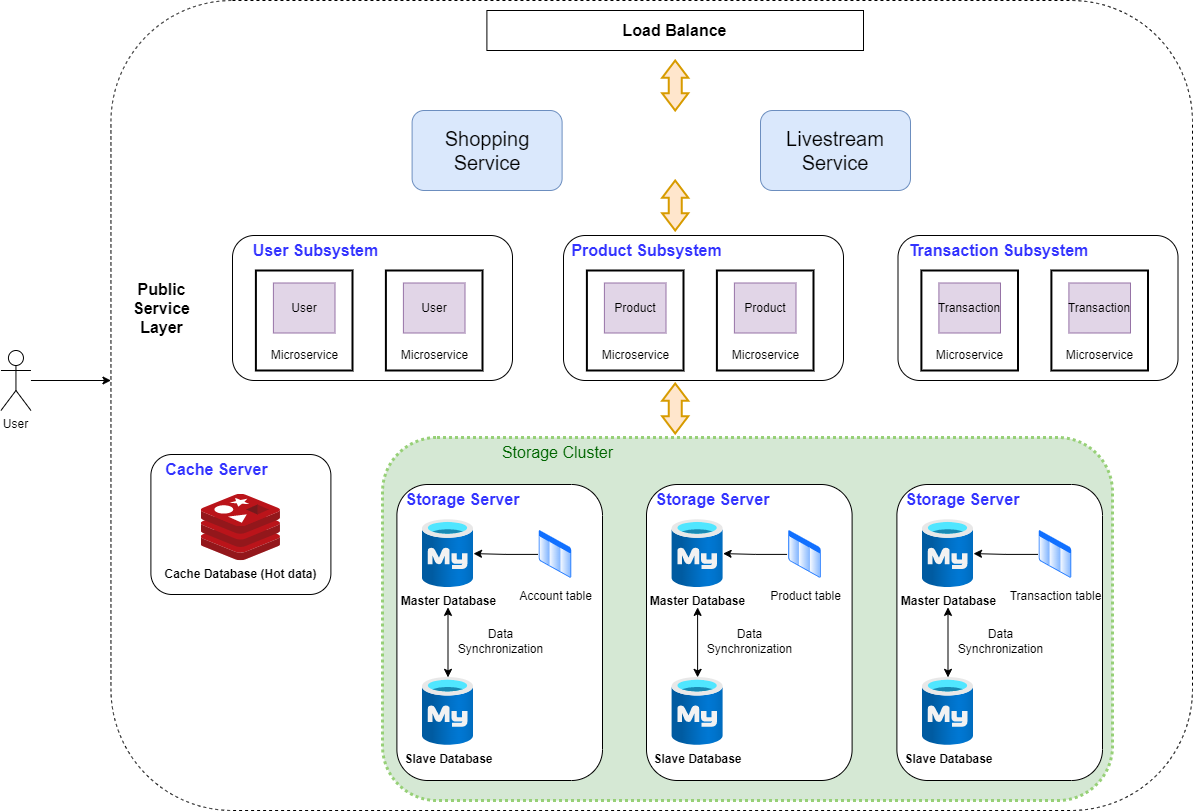

The diagram above was exported from draw.io. Its source (the exported page's mxGraphModel, read from the mxfile embedded in the PNG):
<mxGraphModel dx="1484" dy="1188" grid="1" gridSize="10" guides="1" tooltips="1" connect="1" arrows="1" fold="1" page="0" pageScale="1" pageWidth="827" pageHeight="1169" background="#ffffff" math="0" shadow="0">
  <root>
    <mxCell id="0" />
    <mxCell id="1" parent="0" />
    <mxCell id="BWAageCKY95spflw0hAO-1" value="" style="rounded=1;whiteSpace=wrap;html=1;dashed=1;" vertex="1" parent="1">
      <mxGeometry x="278.45" width="1081.55" height="810" as="geometry" />
    </mxCell>
    <mxCell id="BWAageCKY95spflw0hAO-2" value="&#10;&lt;span style=&quot;color: rgb(0, 102, 0); font-family: Helvetica; font-size: 16px; font-style: normal; font-variant-ligatures: normal; font-variant-caps: normal; font-weight: 400; letter-spacing: normal; orphans: 2; text-align: center; text-indent: 0px; text-transform: none; widows: 2; word-spacing: 0px; -webkit-text-stroke-width: 0px; background-color: rgb(255, 255, 255); text-decoration-thickness: initial; text-decoration-style: initial; text-decoration-color: initial; float: none; display: inline !important;&quot;&gt;Server Cluster&lt;/span&gt;&#10;&#10;" style="rounded=1;whiteSpace=wrap;html=1;fillColor=#d5e8d4;strokeColor=#97D077;dashed=1;dashPattern=1 1;strokeWidth=3;" vertex="1" parent="1">
      <mxGeometry x="550" y="437" width="730" height="363" as="geometry" />
    </mxCell>
    <mxCell id="BWAageCKY95spflw0hAO-3" value="" style="rounded=1;whiteSpace=wrap;html=1;" vertex="1" parent="1">
      <mxGeometry x="564.4" y="484" width="205.6" height="296" as="geometry" />
    </mxCell>
    <mxCell id="BWAageCKY95spflw0hAO-7" value="" style="rounded=1;whiteSpace=wrap;html=1;" vertex="1" parent="1">
      <mxGeometry x="400" y="235" width="280" height="145" as="geometry" />
    </mxCell>
    <mxCell id="BWAageCKY95spflw0hAO-8" style="edgeStyle=orthogonalEdgeStyle;rounded=0;orthogonalLoop=1;jettySize=auto;html=1;" edge="1" parent="1" source="BWAageCKY95spflw0hAO-9">
      <mxGeometry relative="1" as="geometry">
        <mxPoint x="278.45" y="380" as="targetPoint" />
      </mxGeometry>
    </mxCell>
    <mxCell id="BWAageCKY95spflw0hAO-9" value="User" style="shape=umlActor;verticalLabelPosition=bottom;verticalAlign=top;html=1;outlineConnect=0;" vertex="1" parent="1">
      <mxGeometry x="168.45" y="350" width="30" height="60" as="geometry" />
    </mxCell>
    <mxCell id="BWAageCKY95spflw0hAO-15" value="&lt;font color=&quot;#3333ff&quot;&gt;&lt;span style=&quot;font-size: 16px;&quot;&gt;&lt;b&gt;User Subsystem&lt;/b&gt;&lt;/span&gt;&lt;/font&gt;" style="text;html=1;align=center;verticalAlign=middle;resizable=0;points=[];autosize=1;strokeColor=none;fillColor=none;" vertex="1" parent="1">
      <mxGeometry x="408.4" y="235" width="150" height="30" as="geometry" />
    </mxCell>
    <mxCell id="BWAageCKY95spflw0hAO-16" value="&lt;font color=&quot;#3333ff&quot; style=&quot;font-size: 16px;&quot;&gt;&lt;b&gt;Storage Server&lt;/b&gt;&lt;/font&gt;" style="text;html=1;align=center;verticalAlign=middle;resizable=0;points=[];autosize=1;strokeColor=none;fillColor=none;" vertex="1" parent="1">
      <mxGeometry x="560" y="484" width="140" height="30" as="geometry" />
    </mxCell>
    <mxCell id="BWAageCKY95spflw0hAO-29" value="&lt;font style=&quot;font-size: 16px;&quot;&gt;&lt;b&gt;Load Balance&lt;/b&gt;&lt;/font&gt;" style="rounded=0;whiteSpace=wrap;html=1;" vertex="1" parent="1">
      <mxGeometry x="654.4" y="10" width="376.6" height="40" as="geometry" />
    </mxCell>
    <mxCell id="BWAageCKY95spflw0hAO-31" value="" style="rounded=1;whiteSpace=wrap;html=1;" vertex="1" parent="1">
      <mxGeometry x="318.4" y="454" width="180" height="140" as="geometry" />
    </mxCell>
    <mxCell id="BWAageCKY95spflw0hAO-32" value="&lt;font color=&quot;#3333ff&quot; style=&quot;font-size: 16px;&quot;&gt;&lt;b&gt;Cache Server&lt;/b&gt;&lt;/font&gt;" style="text;html=1;align=center;verticalAlign=middle;resizable=0;points=[];autosize=1;strokeColor=none;fillColor=none;" vertex="1" parent="1">
      <mxGeometry x="319.00000000000006" y="454" width="130" height="30" as="geometry" />
    </mxCell>
    <mxCell id="BWAageCKY95spflw0hAO-34" value="&lt;b style=&quot;border-color: var(--border-color);&quot;&gt;Cache Database (Hot data)&lt;/b&gt;" style="image;sketch=0;aspect=fixed;html=1;points=[];align=center;fontSize=12;image=img/lib/mscae/Cache_Redis_Product.svg;" vertex="1" parent="1">
      <mxGeometry x="368.82" y="493.75" width="79.16" height="66.5" as="geometry" />
    </mxCell>
    <mxCell id="BWAageCKY95spflw0hAO-35" value="&lt;b style=&quot;border-color: var(--border-color);&quot;&gt;Master Database&lt;br&gt;&lt;/b&gt;" style="image;aspect=fixed;html=1;points=[];align=center;fontSize=12;image=img/lib/azure2/databases/Azure_Database_MySQL_Server.svg;" vertex="1" parent="1">
      <mxGeometry x="590" y="519.13" width="51" height="68" as="geometry" />
    </mxCell>
    <mxCell id="BWAageCKY95spflw0hAO-36" style="edgeStyle=orthogonalEdgeStyle;rounded=0;orthogonalLoop=1;jettySize=auto;html=1;" edge="1" parent="1" source="BWAageCKY95spflw0hAO-37" target="BWAageCKY95spflw0hAO-35">
      <mxGeometry relative="1" as="geometry" />
    </mxCell>
    <mxCell id="BWAageCKY95spflw0hAO-37" value="Account table" style="image;aspect=fixed;perimeter=ellipsePerimeter;html=1;align=center;shadow=0;dashed=0;spacingTop=3;image=img/lib/active_directory/list.svg;" vertex="1" parent="1">
      <mxGeometry x="705.5" y="528.88" width="35" height="50" as="geometry" />
    </mxCell>
    <mxCell id="BWAageCKY95spflw0hAO-38" style="edgeStyle=orthogonalEdgeStyle;rounded=0;orthogonalLoop=1;jettySize=auto;html=1;startArrow=classic;startFill=1;" edge="1" parent="1" source="BWAageCKY95spflw0hAO-39">
      <mxGeometry relative="1" as="geometry">
        <mxPoint x="615.5" y="606.88" as="targetPoint" />
      </mxGeometry>
    </mxCell>
    <mxCell id="BWAageCKY95spflw0hAO-39" value="&lt;b style=&quot;border-color: var(--border-color);&quot;&gt;Slave Database&lt;br&gt;&lt;/b&gt;" style="image;aspect=fixed;html=1;points=[];align=center;fontSize=12;image=img/lib/azure2/databases/Azure_Database_MySQL_Server.svg;" vertex="1" parent="1">
      <mxGeometry x="590" y="676.88" width="51" height="68" as="geometry" />
    </mxCell>
    <mxCell id="BWAageCKY95spflw0hAO-40" value="Data&lt;br&gt;Synchronization" style="text;html=1;align=center;verticalAlign=middle;resizable=0;points=[];autosize=1;strokeColor=none;fillColor=none;" vertex="1" parent="1">
      <mxGeometry x="612.7" y="620.88" width="110" height="40" as="geometry" />
    </mxCell>
    <mxCell id="BWAageCKY95spflw0hAO-41" value="" style="rounded=1;whiteSpace=wrap;html=1;" vertex="1" parent="1">
      <mxGeometry x="814" y="484" width="205.6" height="296" as="geometry" />
    </mxCell>
    <mxCell id="BWAageCKY95spflw0hAO-42" value="&lt;font color=&quot;#3333ff&quot; style=&quot;font-size: 16px;&quot;&gt;&lt;b&gt;Storage Server&lt;/b&gt;&lt;/font&gt;" style="text;html=1;align=center;verticalAlign=middle;resizable=0;points=[];autosize=1;strokeColor=none;fillColor=none;" vertex="1" parent="1">
      <mxGeometry x="809.6" y="484" width="140" height="30" as="geometry" />
    </mxCell>
    <mxCell id="BWAageCKY95spflw0hAO-43" value="&lt;b style=&quot;border-color: var(--border-color);&quot;&gt;Master Database&lt;br&gt;&lt;/b&gt;" style="image;aspect=fixed;html=1;points=[];align=center;fontSize=12;image=img/lib/azure2/databases/Azure_Database_MySQL_Server.svg;" vertex="1" parent="1">
      <mxGeometry x="839.6" y="519.13" width="51" height="68" as="geometry" />
    </mxCell>
    <mxCell id="BWAageCKY95spflw0hAO-44" style="edgeStyle=orthogonalEdgeStyle;rounded=0;orthogonalLoop=1;jettySize=auto;html=1;" edge="1" parent="1" source="BWAageCKY95spflw0hAO-45" target="BWAageCKY95spflw0hAO-43">
      <mxGeometry relative="1" as="geometry" />
    </mxCell>
    <mxCell id="BWAageCKY95spflw0hAO-45" value="Product table" style="image;aspect=fixed;perimeter=ellipsePerimeter;html=1;align=center;shadow=0;dashed=0;spacingTop=3;image=img/lib/active_directory/list.svg;" vertex="1" parent="1">
      <mxGeometry x="955.1" y="528.88" width="35" height="50" as="geometry" />
    </mxCell>
    <mxCell id="BWAageCKY95spflw0hAO-46" style="edgeStyle=orthogonalEdgeStyle;rounded=0;orthogonalLoop=1;jettySize=auto;html=1;startArrow=classic;startFill=1;" edge="1" parent="1" source="BWAageCKY95spflw0hAO-47">
      <mxGeometry relative="1" as="geometry">
        <mxPoint x="865.1" y="606.88" as="targetPoint" />
      </mxGeometry>
    </mxCell>
    <mxCell id="BWAageCKY95spflw0hAO-47" value="&lt;b style=&quot;border-color: var(--border-color);&quot;&gt;Slave Database&lt;br&gt;&lt;/b&gt;" style="image;aspect=fixed;html=1;points=[];align=center;fontSize=12;image=img/lib/azure2/databases/Azure_Database_MySQL_Server.svg;" vertex="1" parent="1">
      <mxGeometry x="839.6" y="676.88" width="51" height="68" as="geometry" />
    </mxCell>
    <mxCell id="BWAageCKY95spflw0hAO-48" value="Data&lt;br&gt;Synchronization" style="text;html=1;align=center;verticalAlign=middle;resizable=0;points=[];autosize=1;strokeColor=none;fillColor=none;" vertex="1" parent="1">
      <mxGeometry x="862.3000000000001" y="620.88" width="110" height="40" as="geometry" />
    </mxCell>
    <mxCell id="BWAageCKY95spflw0hAO-49" value="" style="rounded=1;whiteSpace=wrap;html=1;" vertex="1" parent="1">
      <mxGeometry x="1064.4" y="484" width="205.6" height="296" as="geometry" />
    </mxCell>
    <mxCell id="BWAageCKY95spflw0hAO-50" value="&lt;font color=&quot;#3333ff&quot; style=&quot;font-size: 16px;&quot;&gt;&lt;b&gt;Storage Server&lt;/b&gt;&lt;/font&gt;" style="text;html=1;align=center;verticalAlign=middle;resizable=0;points=[];autosize=1;strokeColor=none;fillColor=none;" vertex="1" parent="1">
      <mxGeometry x="1060" y="484" width="140" height="30" as="geometry" />
    </mxCell>
    <mxCell id="BWAageCKY95spflw0hAO-51" value="&lt;b style=&quot;border-color: var(--border-color);&quot;&gt;Master Database&lt;br&gt;&lt;/b&gt;" style="image;aspect=fixed;html=1;points=[];align=center;fontSize=12;image=img/lib/azure2/databases/Azure_Database_MySQL_Server.svg;" vertex="1" parent="1">
      <mxGeometry x="1090" y="519.13" width="51" height="68" as="geometry" />
    </mxCell>
    <mxCell id="BWAageCKY95spflw0hAO-52" style="edgeStyle=orthogonalEdgeStyle;rounded=0;orthogonalLoop=1;jettySize=auto;html=1;" edge="1" parent="1" source="BWAageCKY95spflw0hAO-53" target="BWAageCKY95spflw0hAO-51">
      <mxGeometry relative="1" as="geometry" />
    </mxCell>
    <mxCell id="BWAageCKY95spflw0hAO-53" value="Transaction table" style="image;aspect=fixed;perimeter=ellipsePerimeter;html=1;align=center;shadow=0;dashed=0;spacingTop=3;image=img/lib/active_directory/list.svg;" vertex="1" parent="1">
      <mxGeometry x="1205.5" y="528.88" width="35" height="50" as="geometry" />
    </mxCell>
    <mxCell id="BWAageCKY95spflw0hAO-54" style="edgeStyle=orthogonalEdgeStyle;rounded=0;orthogonalLoop=1;jettySize=auto;html=1;startArrow=classic;startFill=1;" edge="1" parent="1" source="BWAageCKY95spflw0hAO-55">
      <mxGeometry relative="1" as="geometry">
        <mxPoint x="1115.5" y="606.88" as="targetPoint" />
      </mxGeometry>
    </mxCell>
    <mxCell id="BWAageCKY95spflw0hAO-55" value="&lt;b style=&quot;border-color: var(--border-color);&quot;&gt;Slave Database&lt;br&gt;&lt;/b&gt;" style="image;aspect=fixed;html=1;points=[];align=center;fontSize=12;image=img/lib/azure2/databases/Azure_Database_MySQL_Server.svg;" vertex="1" parent="1">
      <mxGeometry x="1090" y="676.88" width="51" height="68" as="geometry" />
    </mxCell>
    <mxCell id="BWAageCKY95spflw0hAO-56" value="Data&lt;br&gt;Synchronization" style="text;html=1;align=center;verticalAlign=middle;resizable=0;points=[];autosize=1;strokeColor=none;fillColor=none;" vertex="1" parent="1">
      <mxGeometry x="1112.7" y="620.88" width="110" height="40" as="geometry" />
    </mxCell>
    <mxCell id="BWAageCKY95spflw0hAO-57" value="&lt;font color=&quot;#006600&quot; style=&quot;font-size: 16px;&quot;&gt;Storage Cluster&lt;/font&gt;" style="text;html=1;align=center;verticalAlign=middle;resizable=0;points=[];autosize=1;strokeColor=none;fillColor=none;" vertex="1" parent="1">
      <mxGeometry x="660" y="437" width="130" height="30" as="geometry" />
    </mxCell>
    <mxCell id="BWAageCKY95spflw0hAO-67" value="&lt;font style=&quot;font-size: 20px;&quot;&gt;Shopping Service&lt;/font&gt;" style="rounded=1;whiteSpace=wrap;html=1;fillColor=#dae8fc;strokeColor=#6c8ebf;" vertex="1" parent="1">
      <mxGeometry x="579.6" y="110" width="150" height="80" as="geometry" />
    </mxCell>
    <mxCell id="BWAageCKY95spflw0hAO-70" value="&lt;font style=&quot;font-size: 20px;&quot;&gt;Livestream&lt;br&gt;Service&lt;/font&gt;" style="rounded=1;whiteSpace=wrap;html=1;fillColor=#dae8fc;strokeColor=#6c8ebf;" vertex="1" parent="1">
      <mxGeometry x="928" y="110" width="150" height="80" as="geometry" />
    </mxCell>
    <mxCell id="BWAageCKY95spflw0hAO-71" value="" style="rounded=0;whiteSpace=wrap;html=1;strokeWidth=2;" vertex="1" parent="1">
      <mxGeometry x="423.4" y="270" width="96.6" height="100" as="geometry" />
    </mxCell>
    <mxCell id="BWAageCKY95spflw0hAO-72" value="User" style="rounded=0;whiteSpace=wrap;html=1;fillColor=#e1d5e7;strokeColor=#9673a6;" vertex="1" parent="1">
      <mxGeometry x="440.9" y="282.5" width="61.6" height="50" as="geometry" />
    </mxCell>
    <mxCell id="BWAageCKY95spflw0hAO-73" value="Microservice" style="text;html=1;align=center;verticalAlign=middle;resizable=0;points=[];autosize=1;strokeColor=none;fillColor=none;" vertex="1" parent="1">
      <mxGeometry x="426.7" y="340" width="90" height="30" as="geometry" />
    </mxCell>
    <mxCell id="BWAageCKY95spflw0hAO-77" value="" style="rounded=0;whiteSpace=wrap;html=1;strokeWidth=2;" vertex="1" parent="1">
      <mxGeometry x="553.4" y="270" width="96.6" height="100" as="geometry" />
    </mxCell>
    <mxCell id="BWAageCKY95spflw0hAO-78" value="User" style="rounded=0;whiteSpace=wrap;html=1;fillColor=#e1d5e7;strokeColor=#9673a6;" vertex="1" parent="1">
      <mxGeometry x="570.9" y="282.5" width="61.6" height="50" as="geometry" />
    </mxCell>
    <mxCell id="BWAageCKY95spflw0hAO-79" value="Microservice" style="text;html=1;align=center;verticalAlign=middle;resizable=0;points=[];autosize=1;strokeColor=none;fillColor=none;" vertex="1" parent="1">
      <mxGeometry x="556.7" y="340" width="90" height="30" as="geometry" />
    </mxCell>
    <mxCell id="BWAageCKY95spflw0hAO-80" value="" style="rounded=1;whiteSpace=wrap;html=1;" vertex="1" parent="1">
      <mxGeometry x="731" y="235" width="280" height="145" as="geometry" />
    </mxCell>
    <mxCell id="BWAageCKY95spflw0hAO-81" value="&lt;font color=&quot;#3333ff&quot;&gt;&lt;span style=&quot;font-size: 16px;&quot;&gt;&lt;b&gt;Product Subsystem&lt;/b&gt;&lt;/span&gt;&lt;/font&gt;" style="text;html=1;align=center;verticalAlign=middle;resizable=0;points=[];autosize=1;strokeColor=none;fillColor=none;" vertex="1" parent="1">
      <mxGeometry x="729.4" y="235" width="170" height="30" as="geometry" />
    </mxCell>
    <mxCell id="BWAageCKY95spflw0hAO-82" value="" style="rounded=0;whiteSpace=wrap;html=1;strokeWidth=2;" vertex="1" parent="1">
      <mxGeometry x="754.4" y="270" width="96.6" height="100" as="geometry" />
    </mxCell>
    <mxCell id="BWAageCKY95spflw0hAO-83" value="Product" style="rounded=0;whiteSpace=wrap;html=1;fillColor=#e1d5e7;strokeColor=#9673a6;" vertex="1" parent="1">
      <mxGeometry x="771.9" y="282.5" width="61.6" height="50" as="geometry" />
    </mxCell>
    <mxCell id="BWAageCKY95spflw0hAO-84" value="Microservice" style="text;html=1;align=center;verticalAlign=middle;resizable=0;points=[];autosize=1;strokeColor=none;fillColor=none;" vertex="1" parent="1">
      <mxGeometry x="757.7" y="340" width="90" height="30" as="geometry" />
    </mxCell>
    <mxCell id="BWAageCKY95spflw0hAO-85" value="" style="rounded=0;whiteSpace=wrap;html=1;strokeWidth=2;" vertex="1" parent="1">
      <mxGeometry x="884.4" y="270" width="96.6" height="100" as="geometry" />
    </mxCell>
    <mxCell id="BWAageCKY95spflw0hAO-86" value="Product" style="rounded=0;whiteSpace=wrap;html=1;fillColor=#e1d5e7;strokeColor=#9673a6;" vertex="1" parent="1">
      <mxGeometry x="901.9" y="282.5" width="61.6" height="50" as="geometry" />
    </mxCell>
    <mxCell id="BWAageCKY95spflw0hAO-87" value="Microservice" style="text;html=1;align=center;verticalAlign=middle;resizable=0;points=[];autosize=1;strokeColor=none;fillColor=none;" vertex="1" parent="1">
      <mxGeometry x="887.7" y="340" width="90" height="30" as="geometry" />
    </mxCell>
    <mxCell id="BWAageCKY95spflw0hAO-88" value="" style="rounded=1;whiteSpace=wrap;html=1;" vertex="1" parent="1">
      <mxGeometry x="1065.5" y="235" width="280" height="145" as="geometry" />
    </mxCell>
    <mxCell id="BWAageCKY95spflw0hAO-89" value="&lt;font color=&quot;#3333ff&quot;&gt;&lt;span style=&quot;font-size: 16px;&quot;&gt;&lt;b&gt;Transaction Subsystem&lt;/b&gt;&lt;/span&gt;&lt;/font&gt;" style="text;html=1;align=center;verticalAlign=middle;resizable=0;points=[];autosize=1;strokeColor=none;fillColor=none;" vertex="1" parent="1">
      <mxGeometry x="1065.6" y="235" width="200" height="30" as="geometry" />
    </mxCell>
    <mxCell id="BWAageCKY95spflw0hAO-90" value="" style="rounded=0;whiteSpace=wrap;html=1;strokeWidth=2;" vertex="1" parent="1">
      <mxGeometry x="1088.9" y="270" width="96.6" height="100" as="geometry" />
    </mxCell>
    <mxCell id="BWAageCKY95spflw0hAO-91" value="Transaction" style="rounded=0;whiteSpace=wrap;html=1;fillColor=#e1d5e7;strokeColor=#9673a6;" vertex="1" parent="1">
      <mxGeometry x="1106.4" y="282.5" width="61.6" height="50" as="geometry" />
    </mxCell>
    <mxCell id="BWAageCKY95spflw0hAO-92" value="Microservice" style="text;html=1;align=center;verticalAlign=middle;resizable=0;points=[];autosize=1;strokeColor=none;fillColor=none;" vertex="1" parent="1">
      <mxGeometry x="1092.2" y="340" width="90" height="30" as="geometry" />
    </mxCell>
    <mxCell id="BWAageCKY95spflw0hAO-93" value="" style="rounded=0;whiteSpace=wrap;html=1;strokeWidth=2;" vertex="1" parent="1">
      <mxGeometry x="1218.9" y="270" width="96.6" height="100" as="geometry" />
    </mxCell>
    <mxCell id="BWAageCKY95spflw0hAO-94" value="Transaction" style="rounded=0;whiteSpace=wrap;html=1;fillColor=#e1d5e7;strokeColor=#9673a6;" vertex="1" parent="1">
      <mxGeometry x="1236.4" y="282.5" width="61.6" height="50" as="geometry" />
    </mxCell>
    <mxCell id="BWAageCKY95spflw0hAO-95" value="Microservice" style="text;html=1;align=center;verticalAlign=middle;resizable=0;points=[];autosize=1;strokeColor=none;fillColor=none;" vertex="1" parent="1">
      <mxGeometry x="1222.2" y="340" width="90" height="30" as="geometry" />
    </mxCell>
    <mxCell id="BWAageCKY95spflw0hAO-100" value="" style="shape=mxgraph.arrows.two_way_arrow_vertical;html=1;verticalLabelPosition=bottom;verticalAlign=top;strokeWidth=2;strokeColor=#d79b00;fillColor=#ffe6cc;" vertex="1" parent="1">
      <mxGeometry x="829.7" y="60" width="26" height="50" as="geometry" />
    </mxCell>
    <mxCell id="BWAageCKY95spflw0hAO-101" value="" style="shape=mxgraph.arrows.two_way_arrow_vertical;html=1;verticalLabelPosition=bottom;verticalAlign=top;strokeWidth=2;strokeColor=#d79b00;fillColor=#ffe6cc;" vertex="1" parent="1">
      <mxGeometry x="829.7" y="180" width="26" height="50" as="geometry" />
    </mxCell>
    <mxCell id="BWAageCKY95spflw0hAO-102" value="" style="shape=mxgraph.arrows.two_way_arrow_vertical;html=1;verticalLabelPosition=bottom;verticalAlign=top;strokeWidth=2;strokeColor=#d79b00;fillColor=#ffe6cc;" vertex="1" parent="1">
      <mxGeometry x="829.6999999999999" y="383" width="26" height="50" as="geometry" />
    </mxCell>
    <mxCell id="BWAageCKY95spflw0hAO-104" value="&lt;font style=&quot;font-size: 16px;&quot;&gt;&lt;b&gt;Public&lt;br&gt;Service&lt;br&gt;Layer&lt;/b&gt;&lt;/font&gt;" style="text;html=1;align=center;verticalAlign=middle;resizable=0;points=[];autosize=1;strokeColor=none;fillColor=none;" vertex="1" parent="1">
      <mxGeometry x="288.82" y="272.5" width="80" height="70" as="geometry" />
    </mxCell>
  </root>
</mxGraphModel>